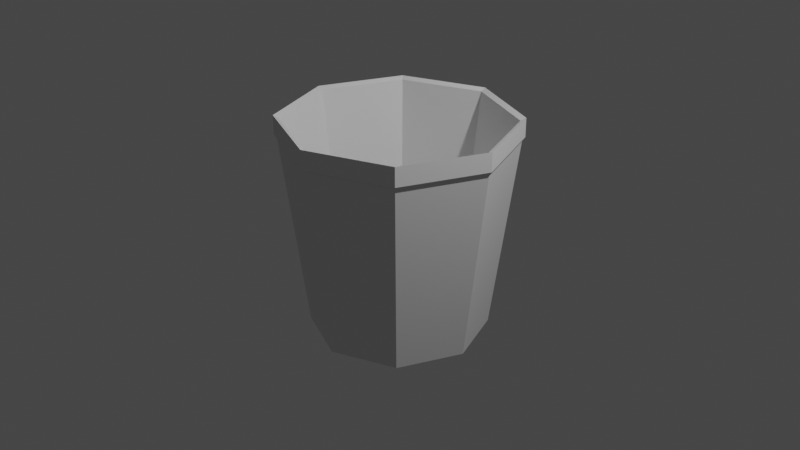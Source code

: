 # Source: bucket.blend  (saved by Blender 3.6.11; exported with 4.5.12 LTS)
import bpy
from mathutils import Matrix  # noqa: F401  (used for matrix-valued properties, if any)

bpy.ops.wm.read_factory_settings(use_empty=True)
scene = bpy.context.scene
scene.name = 'Scene'

# ---- collections
col_collection = bpy.data.collections.new('Collection'); scene.collection.children.link(col_collection)

# ---- materials (node trees are filled in below, after node groups)
mat_material = bpy.data.materials.new('Material')
mat_material.alpha_threshold = 0.0
mat_material.use_transparent_shadow = False
mat_material.roughness = 0.5
mat_material.line_color = (0.0, 0.0, 0.0, 1.0)

# ---- material node trees
mat_material.use_nodes = True; mat_material.node_tree.nodes.clear()
_N = mat_material.node_tree.nodes; _L = mat_material.node_tree.links
n0 = _N.new('ShaderNodeOutputMaterial'); n0.name = 'Material Output'; n0.location = (300, 300)
n1 = _N.new('ShaderNodeBsdfPrincipled'); n1.name = 'Principled BSDF'; n1.location = (10, 300)
n1.distribution = 'GGX'
n1.subsurface_method = 'RANDOM_WALK_SKIN'
n1.inputs[3].default_value = 1.45
n1.inputs[27].default_value = (0.0, 0.0, 0.0, 1.0)
n1.inputs[28].default_value = 1.0
_L.new(n1.outputs[0], n0.inputs[0])
n0.is_active_output = True

# ---- world
world_world = bpy.data.worlds.new('World'); scene.world = world_world
world_world.use_nodes = True; world_world.node_tree.nodes.clear()
_N = world_world.node_tree.nodes; _L = world_world.node_tree.links
n0 = _N.new('ShaderNodeOutputWorld'); n0.name = 'World Output'; n0.location = (300, 300)
n1 = _N.new('ShaderNodeBackground'); n1.name = 'Background'; n1.location = (10, 300)
n1.inputs[0].default_value = (0.05088, 0.05088, 0.05088, 1.0)
_L.new(n1.outputs[0], n0.inputs[0])
n0.is_active_output = True
world_world.color = (0.05088, 0.05088, 0.05088)
world_world.use_sun_shadow = False
world_world.sun_shadow_jitter_overblur = 0.0

# ---- cameras
cam_camera = bpy.data.cameras.new('Camera')
cam_camera.clip_end = 100.0
cam_camera.ortho_scale = 7.314

# ---- lights
light_light = bpy.data.lights.new('Light', 'POINT')
light_light.transmission_factor = 0.0
light_light.energy = 1000.0
light_light.shadow_soft_size = 0.1
light_light.shadow_maximum_resolution = 0.006
light_light.use_absolute_resolution = True

# ---- meshes
me_cube = bpy.data.meshes.new('Cube')
me_cube.from_pydata([(0.5395, 0.5395, -0.8781), (0.5746, 0.5746, -1.0), (0.5395, -0.5395, -0.8781), (0.5746, -0.5746, -1.0), (-0.5395, 0.5395, -0.8781), (-0.5746, 0.5746, -1.0), (-0.5395, -0.5395, -0.8781), (-0.5746, -0.5746, -1.0), (-3.462e-10, 0.8087, -1.0), (-3.251e-10, -0.7594, -0.8781), (-3.462e-10, -0.8087, -1.0), (-3.251e-10, 0.7594, -0.8781), (-0.8087, 0.0, -1.0), (0.7594, 0.0, -0.8781), (-0.7594, 0.0, -0.8781), (0.8087, 0.0, -1.0), (0.0, 0.0, -1.0), (0.0, 0.0, -0.8781), (0.7538, 0.7538, 0.9345), (-0.7538, -0.7538, 0.9345), (0.7538, -0.7538, 0.9345), (-0.7538, 0.7538, 0.9345), (-4.542e-10, 1.061, 0.9345), (-4.542e-10, -1.061, 0.9345), (1.061, 0.0, 0.9345), (-1.061, 0.0, 0.9345), (0.7538, 0.7538, 0.7651), (0.7538, -0.7538, 0.7651), (-0.7538, 0.7538, 0.7651), (-4.542e-10, 1.061, 0.7651), (-4.542e-10, -1.061, 0.7651), (1.061, 0.0, 0.7651), (-1.061, 0.0, 0.7651), (-0.7538, -0.7538, 0.7651), (-0.7198, -0.7198, 0.9098), (0.7198, 0.7198, 0.9098), (0.7198, -0.7198, 0.9098), (-0.7198, 0.7198, 0.9098), (-4.337e-10, 1.013, 0.9098), (-4.337e-10, -1.013, 0.9098), (1.013, 0.0, 0.9098), (-1.013, 0.0, 0.9098), (0.7371, 0.7371, 0.7461), (0.7371, -0.7371, 0.7461), (-0.7371, 0.7371, 0.7461), (-4.441e-10, 1.038, 0.7461), (-4.441e-10, -1.038, 0.7461), (1.038, 0.0, 0.7461), (-1.038, 0.0, 0.7461), (-0.7371, -0.7371, 0.7461)], [], [(17, 14, 6, 9), (39, 9, 6, 34), (41, 14, 4, 37), (16, 15, 3, 10), (40, 13, 2, 36), (38, 11, 0, 35), (37, 4, 11, 38), (12, 16, 10, 7), (36, 2, 9, 39), (13, 17, 9, 2), (0, 11, 17, 13), (5, 8, 16, 12), (35, 0, 13, 40), (8, 1, 15, 16), (34, 6, 14, 41), (11, 4, 14, 17), (33, 19, 25, 32), (26, 18, 24, 31), (27, 20, 23, 30), (28, 21, 22, 29), (29, 22, 18, 26), (31, 24, 20, 27), (32, 25, 21, 28), (30, 23, 19, 33), (46, 30, 33, 49), (48, 32, 28, 44), (47, 31, 27, 43), (45, 29, 26, 42), (44, 28, 29, 45), (43, 27, 30, 46), (42, 26, 31, 47), (49, 33, 32, 48), (19, 34, 41, 25), (18, 35, 40, 24), (20, 36, 39, 23), (21, 37, 38, 22), (22, 38, 35, 18), (24, 40, 36, 20), (25, 41, 37, 21), (23, 39, 34, 19), (7, 49, 48, 12), (1, 42, 47, 15), (3, 43, 46, 10), (5, 44, 45, 8), (8, 45, 42, 1), (15, 47, 43, 3), (12, 48, 44, 5), (10, 46, 49, 7)])
_uv = me_cube.uv_layers.new(name='UVMap')
_uv.uv.foreach_set('vector', [0.75, 0.625, 0.875, 0.625, 0.875, 0.75, 0.75, 0.75, 0.5625, 0.875, 0.625, 0.875, 0.625, 1.0, 0.5625, 1.0, 0.5625, 0.125, 0.625, 0.125, 0.625, 0.25, 0.5625, 0.25, 0.25, 0.625, 0.375, 0.625, 0.375, 0.75, 0.25, 0.75, 0.5625, 0.625, 0.625, 0.625, 0.625, 0.75, 0.5625, 0.75, 0.5625, 0.375, 0.625, 0.375, 0.625, 0.5, 0.5625, 0.5, 0.5625, 0.25, 0.625, 0.25, 0.625, 0.375, 0.5625, 0.375, 0.125, 0.625, 0.25, 0.625, 0.25, 0.75, 0.125, 0.75, 0.5625, 0.75, 0.625, 0.75, 0.625, 0.875, 0.5625, 0.875, 0.625, 0.625, 0.75, 0.625, 0.75, 0.75, 0.625, 0.75, 0.625, 0.5, 0.75, 0.5, 0.75, 0.625, 0.625, 0.625, 0.125, 0.5, 0.25, 0.5, 0.25, 0.625, 0.125, 0.625, 0.5625, 0.5, 0.625, 0.5, 0.625, 0.625, 0.5625, 0.625, 0.25, 0.5, 0.375, 0.5, 0.375, 0.625, 0.25, 0.625, 0.5625, 0.0, 0.625, 0.0, 0.625, 0.125, 0.5625, 0.125, 0.75, 0.5, 0.875, 0.5, 0.875, 0.625, 0.75, 0.625, 0.4375, 0.0, 0.5, 0.0, 0.5, 0.125, 0.4375, 0.125, 0.4375, 0.5, 0.5, 0.5, 0.5, 0.625, 0.4375, 0.625, 0.4375, 0.75, 0.5, 0.75, 0.5, 0.875, 0.4375, 0.875, 0.4375, 0.25, 0.5, 0.25, 0.5, 0.375, 0.4375, 0.375, 0.4375, 0.375, 0.5, 0.375, 0.5, 0.5, 0.4375, 0.5, 0.4375, 0.625, 0.5, 0.625, 0.5, 0.75, 0.4375, 0.75, 0.4375, 0.125, 0.5, 0.125, 0.5, 0.25, 0.4375, 0.25, 0.4375, 0.875, 0.5, 0.875, 0.5, 1.0, 0.4375, 1.0, 0.4062, 0.875, 0.4375, 0.875, 0.4375, 1.0, 0.4062, 1.0, 0.4062, 0.125, 0.4375, 0.125, 0.4375, 0.25, 0.4062, 0.25, 0.4062, 0.625, 0.4375, 0.625, 0.4375, 0.75, 0.4062, 0.75, 0.4062, 0.375, 0.4375, 0.375, 0.4375, 0.5, 0.4062, 0.5, 0.4062, 0.25, 0.4375, 0.25, 0.4375, 0.375, 0.4062, 0.375, 0.4062, 0.75, 0.4375, 0.75, 0.4375, 0.875, 0.4062, 0.875, 0.4062, 0.5, 0.4375, 0.5, 0.4375, 0.625, 0.4062, 0.625, 0.4062, 0.0, 0.4375, 0.0, 0.4375, 0.125, 0.4062, 0.125, 0.5, 0.0, 0.5625, 0.0, 0.5625, 0.125, 0.5, 0.125, 0.5, 0.5, 0.5625, 0.5, 0.5625, 0.625, 0.5, 0.625, 0.5, 0.75, 0.5625, 0.75, 0.5625, 0.875, 0.5, 0.875, 0.5, 0.25, 0.5625, 0.25, 0.5625, 0.375, 0.5, 0.375, 0.5, 0.375, 0.5625, 0.375, 0.5625, 0.5, 0.5, 0.5, 0.5, 0.625, 0.5625, 0.625, 0.5625, 0.75, 0.5, 0.75, 0.5, 0.125, 0.5625, 0.125, 0.5625, 0.25, 0.5, 0.25, 0.5, 0.875, 0.5625, 0.875, 0.5625, 1.0, 0.5, 1.0, 0.375, 0.0, 0.4062, 0.0, 0.4062, 0.125, 0.375, 0.125, 0.375, 0.5, 0.4062, 0.5, 0.4062, 0.625, 0.375, 0.625, 0.375, 0.75, 0.4062, 0.75, 0.4062, 0.875, 0.375, 0.875, 0.375, 0.25, 0.4062, 0.25, 0.4062, 0.375, 0.375, 0.375, 0.375, 0.375, 0.4062, 0.375, 0.4062, 0.5, 0.375, 0.5, 0.375, 0.625, 0.4062, 0.625, 0.4062, 0.75, 0.375, 0.75, 0.375, 0.125, 0.4062, 0.125, 0.4062, 0.25, 0.375, 0.25, 0.375, 0.875, 0.4062, 0.875, 0.4062, 1.0, 0.375, 1.0])
me_cube.materials.append(mat_material)
me_cube.use_mirror_vertex_groups = False
me_cube.update()

# ---- objects
ob_cube = bpy.data.objects.new('Cube', me_cube)
ob_light = bpy.data.objects.new('Light', light_light)
ob_camera = bpy.data.objects.new('Camera', cam_camera)

# ---- transforms, parenting, visibility, modifiers, constraints
ob_cube.location = (0.0, 0.0, 0.0)
ob_cube.scale = (1.153, 1.153, 1.18)
ob_cube.lock_rotations_4d = False
ob_cube.empty_display_type = 'ARROWS'
ob_cube.lineart.crease_threshold = 0.0
ob_light.location = (4.076, 1.005, 5.904)
ob_light.rotation_euler = (0.6503, 0.05522, 1.866)
ob_light.lock_rotations_4d = False
ob_light.empty_display_type = 'ARROWS'
ob_light.color = (0.0, 0.0, 0.0, 0.0)
ob_light.lineart.crease_threshold = 0.0
ob_camera.location = (7.359, -6.926, 4.958)
ob_camera.rotation_euler = (1.109, 0.0, 0.8149)
ob_camera.lock_rotations_4d = False
ob_camera.empty_display_type = 'ARROWS'
ob_camera.color = (0.0, 0.0, 0.0, 0.0)
ob_camera.display_type = 'WIRE'
ob_camera.lineart.crease_threshold = 0.0

# ---- collection membership
col_collection.objects.link(ob_cube)
col_collection.objects.link(ob_light)
col_collection.objects.link(ob_camera)

# ---- scene / render settings (as saved in the file)
scene.camera = ob_camera
scene.frame_start = 1; scene.frame_end = 250; scene.frame_set(1)
scene.render.engine = 'BLENDER_EEVEE_NEXT'
scene.cycles.sampling_pattern = 'TABULATED_SOBOL'
scene.view_settings.view_transform = 'Filmic'
bpy.context.view_layer.update()
